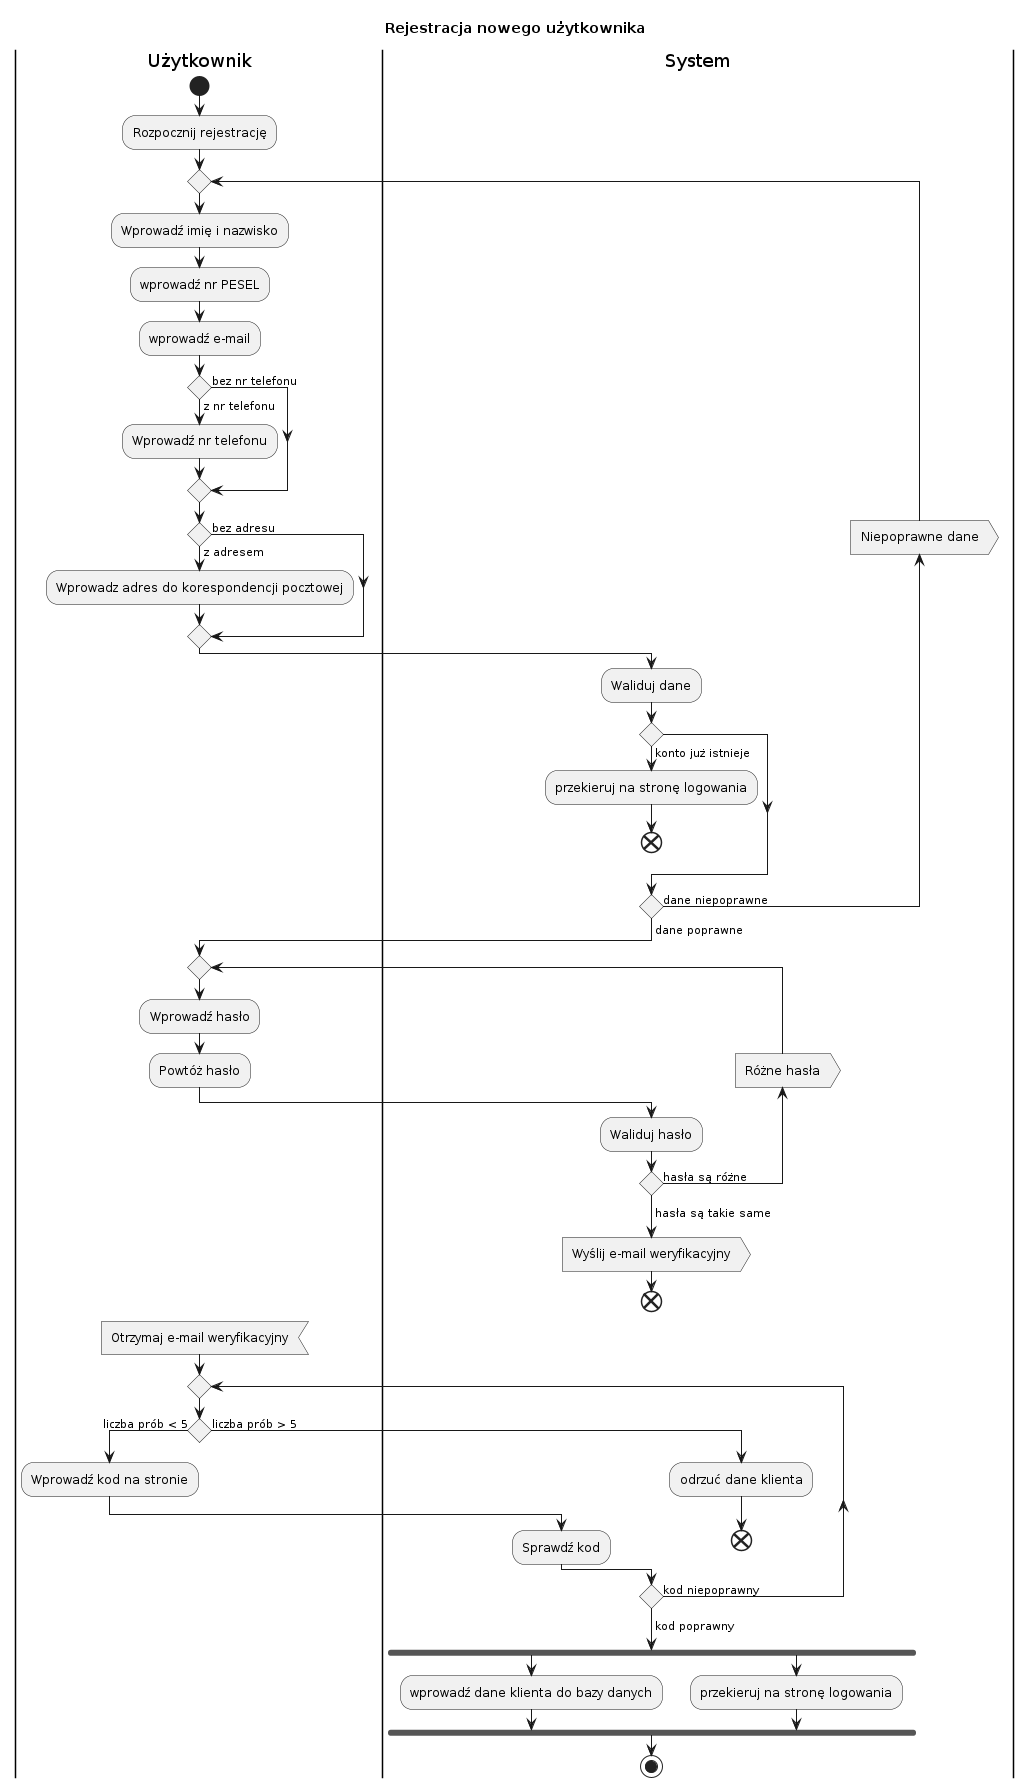

The diagram above was rendered by PlantUML. Its source (embedded in the PNG):
@startuml
title Rejestracja nowego użytkownika
|Użytkownik|
start
:Rozpocznij rejestrację;
repeat
    :Wprowadź imię i nazwisko;
    :wprowadź nr PESEL;
    :wprowadź e-mail;
    if () then (z nr telefonu)
        :Wprowadź nr telefonu;
    else (bez nr telefonu)
    endif
	if () then (z adresem)
        :Wprowadz adres do korespondencji pocztowej;
    else (bez adresu)
    endif
    |System|
    :Waliduj dane;
	if () then (konto już istnieje)
		:przekieruj na stronę logowania;
		end
	endif
	backward:Niepoprawne dane>
repeat while () is (dane niepoprawne)
->dane poprawne;
|Użytkownik|
repeat
	:Wprowadź hasło;
	:Powtóż hasło;
	|System|
	:Waliduj hasło;
	backward:Różne hasła>
repeat while () is (hasła są różne)
->hasła są takie same;
:Wyślij e-mail weryfikacyjny>
end

|Użytkownik|
:Otrzymaj e-mail weryfikacyjny<
repeat
	if () then (liczba prób < 5)
		:Wprowadź kod na stronie;
		|System|
		:Sprawdź kod;
	else (liczba prób > 5)
		:odrzuć dane klienta;
		end
	endif
repeat while () is (kod niepoprawny)
->kod poprawny;
fork
:wprowadź dane klienta do bazy danych;
fork again
:przekieruj na stronę logowania;
end fork
stop
@enduml